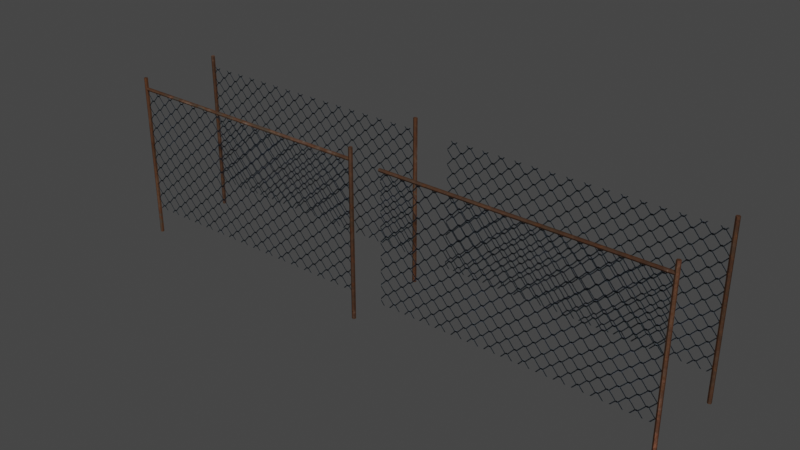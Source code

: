 # Source: Sketchfab_2023_02_26_14_04_43.blend  (saved by Blender 3.4.6; exported with 4.5.12 LTS)
import bpy
from mathutils import Matrix  # noqa: F401  (used for matrix-valued properties, if any)

bpy.ops.wm.read_factory_settings(use_empty=True)
scene = bpy.context.scene
scene.name = 'Scene'

# ---- collections
col_collection = bpy.data.collections.new('Collection'); scene.collection.children.link(col_collection)

# ---- images (referenced by path relative to the original .blend; pixels are not part of the script)
import os
ASSET_DIR = os.environ.get("B2B_ASSET_DIR", "")  # directory of the original .blend (textures are referenced by path, not embedded)
HERE = os.path.dirname(os.path.abspath(__file__))  # packed textures are extracted next to this script under _unpacked/

def load_image(name, relpath, width, height, colorspace="sRGB"):
    """Load a texture the original file referenced (path relative to the .blend, or extracted next to this script)."""
    p = next((c for c in (os.path.join(HERE, relpath), os.path.join(ASSET_DIR, relpath)) if relpath and os.path.exists(c)), "")
    if p:
        img = bpy.data.images.load(p, check_existing=True)
        img.name = name
    else:  # same state as the original file: an image datablock whose file is absent (Cycles renders it pink)
        img = bpy.data.images.new(name, width, height)
        img.source = "FILE"
        img.filepath = "//" + (relpath or name)
    img.colorspace_settings.name = colorspace
    return img
img_texturescom_metal_piperusted2_1_82x0_47_512_albedo_png = load_image('TexturesCom_Metal_PipeRusted2_1.82x0.47_512_albedo.png', '_unpacked/TexturesCom_Metal_PipeRusted2_1.82x0.47_512_albedo.67d6f67e.png', 256, 66, 'sRGB')
img_texturescom_metalvarious0026_1_seamless_s_png = load_image('TexturesCom_MetalVarious0026_1_seamless_S.png', '_unpacked/TexturesCom_MetalVarious0026_1_seamless_S.cededbf4.png', 256, 270, 'sRGB')

# ---- materials (node trees are filled in below, after node groups)
mat_rusted_pipe = bpy.data.materials.new('rusted_pipe')
mat_rusted_pipe.use_transparent_shadow = False
mat_texturescom_metalvarious0026_1_seamless_s = bpy.data.materials.new('TexturesCom_MetalVarious0026_1_seamless_S')
mat_texturescom_metalvarious0026_1_seamless_s.surface_render_method = 'BLENDED'
mat_texturescom_metalvarious0026_1_seamless_s.blend_method = 'BLEND'

# ---- material node trees
mat_rusted_pipe.use_nodes = True; mat_rusted_pipe.node_tree.nodes.clear()
_N = mat_rusted_pipe.node_tree.nodes; _L = mat_rusted_pipe.node_tree.links
n0 = _N.new('ShaderNodeBsdfPrincipled'); n0.name = 'Principled BSDF'; n0.location = (10, 300)
n0.distribution = 'GGX'
n0.subsurface_method = 'RANDOM_WALK_SKIN'
n0.inputs[2].default_value = 1.0
n0.inputs[3].default_value = 1.45
n0.inputs[13].default_value = 0.0
n0.inputs[27].default_value = (0.0, 0.0, 0.0, 1.0)
n0.inputs[28].default_value = 1.0
n1 = _N.new('ShaderNodeOutputMaterial'); n1.name = 'Material Output'; n1.location = (300, 300)
n2 = _N.new('ShaderNodeTexImage'); n2.name = 'Image Texture'; n2.location = (-280, 271)
n2.image = img_texturescom_metal_piperusted2_1_82x0_47_512_albedo_png
n2.interpolation = 'Closest'
_L.new(n0.outputs[0], n1.inputs[0])
_L.new(n2.outputs[0], n0.inputs[0])
n1.is_active_output = True
mat_texturescom_metalvarious0026_1_seamless_s.use_nodes = True; mat_texturescom_metalvarious0026_1_seamless_s.node_tree.nodes.clear()
_N = mat_texturescom_metalvarious0026_1_seamless_s.node_tree.nodes; _L = mat_texturescom_metalvarious0026_1_seamless_s.node_tree.links
n0 = _N.new('ShaderNodeOutputMaterial'); n0.name = 'Material Output'; n0.location = (300, 300)
n1 = _N.new('ShaderNodeTexImage'); n1.name = 'Image Texture'; n1.location = (-200, 300)
n1.image = img_texturescom_metalvarious0026_1_seamless_s_png
n1.interpolation = 'Closest'
n2 = _N.new('ShaderNodeBsdfPrincipled'); n2.name = 'Principled BSDF'; n2.location = (0, 300)
n2.distribution = 'GGX'
n2.subsurface_method = 'RANDOM_WALK_SKIN'
n2.inputs[2].default_value = 1.0
n2.inputs[3].default_value = 1.45
n2.inputs[11].default_value = 1.01
n2.inputs[13].default_value = 0.0
n2.inputs[27].default_value = (0.0, 0.0, 0.0, 1.0)
n2.inputs[28].default_value = 1.0
_L.new(n1.outputs[0], n2.inputs[0])
_L.new(n1.outputs[1], n2.inputs[4])
_L.new(n2.outputs[0], n0.inputs[0])
n0.is_active_output = True

# ---- world
world_world = bpy.data.worlds.new('World'); scene.world = world_world
world_world.use_nodes = True; world_world.node_tree.nodes.clear()
_N = world_world.node_tree.nodes; _L = world_world.node_tree.links
n0 = _N.new('ShaderNodeOutputWorld'); n0.name = 'World Output'; n0.location = (300, 300)
n1 = _N.new('ShaderNodeBackground'); n1.name = 'Background'; n1.location = (10, 300)
n1.inputs[0].default_value = (0.05088, 0.05088, 0.05088, 1.0)
_L.new(n1.outputs[0], n0.inputs[0])
n0.is_active_output = True
world_world.color = (0.05088, 0.05088, 0.05088)
world_world.use_sun_shadow = False
world_world.sun_shadow_jitter_overblur = 0.0

# ---- meshes
me_cylinder = bpy.data.meshes.new('Cylinder')
me_cylinder.from_pydata([(1.331, 0.02045, -0.1232), (1.331, 0.02045, 1.544), (1.348, 0.01045, -0.1232), (1.348, 0.01045, 1.544), (1.348, -0.009551, -0.1232), (1.348, -0.009551, 1.544), (1.331, -0.01955, -0.1232), (1.331, -0.01955, 1.544), (1.313, -0.009551, -0.1232), (1.313, -0.009551, 1.544), (1.313, 0.01045, -0.1232), (1.313, 0.01045, 1.544), (-1.331, 0.02045, -0.1232), (-1.331, 0.02045, 1.544), (-1.348, 0.01045, -0.1232), (-1.348, 0.01045, 1.544), (-1.348, -0.009551, -0.1232), (-1.348, -0.009551, 1.544), (-1.331, -0.01955, -0.1232), (-1.331, -0.01955, 1.544), (-1.313, -0.009551, -0.1232), (-1.313, -0.009551, 1.544), (-1.313, 0.01045, -0.1232), (-1.313, 0.01045, 1.544), (-1.338, -7.611e-09, 1.43), (1.338, -7.611e-09, 1.43), (-1.338, 7.611e-09, 0.1534), (1.338, 7.611e-09, 0.1534)], [], [(0, 1, 3, 2), (2, 3, 5, 4), (4, 5, 7, 6), (6, 7, 9, 8), (3, 1, 11, 9, 7, 5), (8, 9, 11, 10), (10, 11, 1, 0), (12, 14, 15, 13), (14, 16, 17, 15), (16, 18, 19, 17), (18, 20, 21, 19), (15, 17, 19, 21, 23, 13), (20, 22, 23, 21), (22, 12, 13, 23), (24, 25, 27, 26)])
me_cylinder.polygons.foreach_set('material_index', [0, 0, 0, 0, 0, 0, 0, 0, 0, 0, 0, 0, 0, 0, 1])
_uv = me_cylinder.uv_layers.new(name='UVMap')
_uv.uv.foreach_set('vector', [5.96e-08, 0.04653, 1.0, 0.04653, 1.0, 0.09306, 5.96e-08, 0.09306, 5.96e-08, 0.09306, 1.0, 0.09306, 1.0, 0.1396, 5.96e-08, 0.1396, 5.96e-08, 0.1396, 1.0, 0.1396, 1.0, 0.1861, 5.96e-08, 0.1861, 5.96e-08, 0.1861, 1.0, 0.1861, 1.0, 0.2327, 5.96e-08, 0.2327, 0.2078, 0.6615, 0.1974, 0.6848, 0.187, 0.6615, 0.187, 0.615, 0.1974, 0.5917, 0.2078, 0.615, 5.96e-08, 0.2327, 1.0, 0.2327, 1.0, 0.2792, 5.96e-08, 0.2792, 0.0, 0.0, 1.0, 2.384e-07, 1.0, 0.04653, 5.96e-08, 0.04653, 1.0, 0.2965, 1.0, 0.3431, 1.192e-07, 0.3431, 1.192e-07, 0.2965, 1.0, 0.3431, 1.0, 0.3896, 1.192e-07, 0.3896, 1.192e-07, 0.3431, 1.0, 0.3896, 1.0, 0.4361, 1.192e-07, 0.4361, 1.192e-07, 0.3896, 1.0, 0.4361, 1.0, 0.4827, 1.192e-07, 0.4827, 1.192e-07, 0.4361, 0.4246, 0.7481, 0.4186, 0.7078, 0.4246, 0.6675, 0.4365, 0.6675, 0.4425, 0.7078, 0.4365, 0.7481, 1.0, 0.4827, 1.0, 0.5292, 1.192e-07, 0.5292, 1.192e-07, 0.4827, 1.0, 0.25, 1.0, 0.2965, 1.192e-07, 0.2965, 0.0, 0.25, -0.001481, 2.0, -0.001481, 0.0, 1.004, 2.261e-07, 1.004, 2.0])
me_cylinder.materials.append(mat_rusted_pipe)
me_cylinder.materials.append(mat_texturescom_metalvarious0026_1_seamless_s)
me_cylinder.update()
me_texturescom_metalvarious0026_1_seamless_s_004 = bpy.data.meshes.new('TexturesCom_MetalVarious0026_1_seamless_S.004')
me_texturescom_metalvarious0026_1_seamless_s_004.from_pydata([(-1.338, -1.43, 0.008597), (1.339, -1.43, 0.008597), (-1.338, -0.1534, 0.008597), (1.339, -0.1534, 0.008597), (1.319, -1.431, 0.02589), (-1.329, -1.431, 0.02589), (1.319, -1.446, 0.01755), (-1.329, -1.446, 0.01755), (1.319, -1.446, 0.0008519), (-1.329, -1.446, 0.0008519), (1.319, -1.431, -0.007495), (-1.329, -1.431, -0.007495), (1.319, -1.417, 0.0008519), (-1.329, -1.417, 0.0008519), (1.319, -1.417, 0.01755), (-1.329, -1.417, 0.01755), (1.331, 0.1232, 0.02905), (1.331, -1.544, 0.02905), (1.348, 0.1232, 0.01905), (1.348, -1.544, 0.01905), (1.348, 0.1232, -0.0009537), (1.348, -1.544, -0.0009537), (1.331, 0.1232, -0.01095), (1.331, -1.544, -0.01095), (1.314, 0.1232, -0.0009537), (1.314, -1.544, -0.0009537), (1.314, 0.1232, 0.01905), (1.314, -1.544, 0.01905), (-1.33, 0.1232, 0.02905), (-1.33, -1.544, 0.02905), (-1.347, 0.1232, 0.01905), (-1.347, -1.544, 0.01905), (-1.347, 0.1232, -0.0009537), (-1.347, -1.544, -0.0009537), (-1.33, 0.1232, -0.01095), (-1.33, -1.544, -0.01095), (-1.313, 0.1232, -0.0009537), (-1.313, -1.544, -0.0009537), (-1.313, 0.1232, 0.01905), (-1.313, -1.544, 0.01905)], [], [(0, 1, 3, 2), (4, 5, 7, 6), (6, 7, 9, 8), (8, 9, 11, 10), (10, 11, 13, 12), (12, 13, 15, 14), (14, 15, 5, 4), (16, 17, 19, 18), (18, 19, 21, 20), (20, 21, 23, 22), (22, 23, 25, 24), (19, 17, 27, 25, 23, 21), (24, 25, 27, 26), (26, 27, 17, 16), (28, 30, 31, 29), (30, 32, 33, 31), (32, 34, 35, 33), (34, 36, 37, 35), (31, 33, 35, 37, 39, 29), (36, 38, 39, 37), (38, 28, 29, 39)])
me_texturescom_metalvarious0026_1_seamless_s_004.polygons.foreach_set('material_index', [0, 1, 1, 1, 1, 1, 1, 1, 1, 1, 1, 1, 1, 1, 1, 1, 1, 1, 1, 1, 1])
_uv = me_texturescom_metalvarious0026_1_seamless_s_004.uv_layers.new(name='UVMap')
_uv.uv.foreach_set('vector', [0.9897, 0.004444, 0.9897, 1.999, -0.01342, 1.999, -0.01342, 0.004444, 1.0, 0.1223, 2.347e-07, 0.1223, 2.049e-07, 0.09781, 1.0, 0.09781, 1.0, 0.09781, 2.049e-07, 0.09781, 1.155e-07, 0.07335, 1.0, 0.07335, 1.0, 0.07335, 1.155e-07, 0.07335, 8.941e-08, 0.0489, 1.0, 0.0489, 1.0, 0.0489, 8.941e-08, 0.0489, 2.98e-08, 0.02445, 1.0, 0.02445, 1.0, 0.02445, 2.98e-08, 0.02445, 0.0, 0.0, 1.0, 4.768e-07, 1.0, 0.1467, 2.757e-07, 0.1467, 2.347e-07, 0.1223, 1.0, 0.1223, 8.941e-08, 0.4104, 0.6295, 0.4104, 0.6295, 0.4396, 8.941e-08, 0.4396, 8.941e-08, 0.4396, 0.6295, 0.4396, 0.6295, 0.4689, 8.941e-08, 0.4689, 8.941e-08, 0.4689, 0.6295, 0.4689, 0.6295, 0.4982, 7.451e-08, 0.4982, 7.451e-08, 0.3225, 0.6295, 0.3225, 0.6295, 0.3518, 8.941e-08, 0.3518, 0.01133, 0.549, 0.003776, 0.549, 0.0, 0.5236, 0.003776, 0.4982, 0.01133, 0.4982, 0.0151, 0.5236, 8.941e-08, 0.3518, 0.6295, 0.3518, 0.6295, 0.3811, 0.0, 0.3811, 0.0, 0.3811, 0.6295, 0.3811, 0.6295, 0.4104, 8.941e-08, 0.4104, 0.6295, 0.2346, 0.6295, 0.2639, 2.98e-08, 0.2639, 2.98e-08, 0.2346, 0.6295, 0.2639, 0.6295, 0.2932, 0.0, 0.2932, 2.98e-08, 0.2639, 0.6295, 0.2932, 0.6295, 0.3225, 0.0, 0.3225, 0.0, 0.2932, 0.6295, 0.1467, 0.6295, 0.176, 2.98e-08, 0.176, 2.98e-08, 0.1467, 0.0151, 0.5236, 0.01888, 0.4982, 0.02643, 0.4982, 0.03021, 0.5236, 0.02643, 0.549, 0.01888, 0.549, 0.6295, 0.176, 0.6295, 0.2053, 2.98e-08, 0.2053, 2.98e-08, 0.176, 0.6295, 0.2053, 0.6295, 0.2346, 2.98e-08, 0.2346, 2.98e-08, 0.2053])
me_texturescom_metalvarious0026_1_seamless_s_004.materials.append(mat_texturescom_metalvarious0026_1_seamless_s)
me_texturescom_metalvarious0026_1_seamless_s_004.materials.append(mat_rusted_pipe)
me_texturescom_metalvarious0026_1_seamless_s_004.update()
me_cylinder_007 = bpy.data.meshes.new('Cylinder.007')
me_cylinder_007.from_pydata([(1.36, 0.02051, -0.1212), (1.36, 0.02051, 1.546), (1.378, 0.01051, -0.1212), (1.378, 0.01051, 1.546), (1.378, -0.009494, -0.1212), (1.378, -0.009494, 1.546), (1.36, -0.01949, -0.1212), (1.36, -0.01949, 1.546), (1.343, -0.009494, -0.1212), (1.343, -0.009494, 1.546), (1.343, 0.01051, -0.1212), (1.343, 0.01051, 1.546), (-1.308, 0.001707, 1.43), (1.369, 0.001707, 1.43), (-1.308, 0.001707, 0.1534), (1.369, 0.001707, 0.1534)], [], [(0, 1, 3, 2), (2, 3, 5, 4), (4, 5, 7, 6), (6, 7, 9, 8), (3, 1, 11, 9, 7, 5), (8, 9, 11, 10), (10, 11, 1, 0), (12, 13, 15, 14)])
me_cylinder_007.polygons.foreach_set('material_index', [0, 0, 0, 0, 0, 0, 0, 1])
_uv = me_cylinder_007.uv_layers.new(name='UVMap')
_uv.uv.foreach_set('vector', [1.0, 0.4827, 0.0, 0.4827, 0.0, 0.4361, 1.0, 0.4361, 1.0, 0.4361, 0.0, 0.4361, 5.96e-08, 0.3896, 1.0, 0.3896, 1.0, 0.3896, 5.96e-08, 0.3896, 0.0, 0.3431, 1.0, 0.3431, 1.0, 0.3431, 0.0, 0.3431, 0.0, 0.2965, 1.0, 0.2965, 0.02399, 0.5695, 0.01799, 0.6098, 0.005998, 0.6098, 0.0, 0.5695, 0.005998, 0.5292, 0.01799, 0.5292, 1.0, 0.2965, 0.0, 0.2965, 0.0, 0.25, 1.0, 0.25, 1.0, 0.5292, 0.0, 0.5292, 0.0, 0.4827, 1.0, 0.4827, -0.001481, 2.0, -0.001481, 0.0, 1.004, 1.13e-07, 1.004, 2.0])
me_cylinder_007.materials.append(mat_rusted_pipe)
me_cylinder_007.materials.append(mat_texturescom_metalvarious0026_1_seamless_s)
me_cylinder_007.update()
me_cylinder_008 = bpy.data.meshes.new('Cylinder.008')
me_cylinder_008.from_pydata([(1.333, 0.02037, -0.128), (1.333, 0.02037, 1.539), (1.35, 0.01037, -0.128), (1.35, 0.01037, 1.539), (1.35, -0.009628, -0.128), (1.35, -0.009628, 1.539), (1.333, -0.01963, -0.128), (1.333, -0.01963, 1.539), (1.316, -0.009628, -0.128), (1.316, -0.009628, 1.539), (1.316, 0.01037, -0.128), (1.316, 0.01037, 1.539), (-1.338, 0.00132, 1.43), (1.338, 0.00132, 1.43), (-1.338, 0.00132, 0.1534), (1.338, 0.00132, 0.1534), (1.335, 0.01741, 1.431), (-1.346, 0.01741, 1.431), (1.335, 0.009065, 1.446), (-1.346, 0.009065, 1.446), (1.335, -0.007629, 1.446), (-1.346, -0.007629, 1.446), (1.335, -0.01598, 1.431), (-1.346, -0.01598, 1.431), (1.335, -0.007629, 1.417), (-1.346, -0.007629, 1.417), (1.335, 0.009065, 1.417), (-1.346, 0.009065, 1.417)], [], [(0, 1, 3, 2), (2, 3, 5, 4), (4, 5, 7, 6), (6, 7, 9, 8), (3, 1, 11, 9, 7, 5), (8, 9, 11, 10), (10, 11, 1, 0), (12, 13, 15, 14), (16, 17, 19, 18), (18, 19, 21, 20), (20, 21, 23, 22), (22, 23, 25, 24), (19, 17, 27, 25, 23, 21), (24, 25, 27, 26), (26, 27, 17, 16)])
me_cylinder_008.polygons.foreach_set('material_index', [0, 0, 0, 0, 0, 0, 0, 1, 0, 0, 0, 0, 0, 0, 0])
_uv = me_cylinder_008.uv_layers.new(name='UVMap')
_uv.uv.foreach_set('vector', [1.49e-08, 0.6067, 0.6217, 0.6067, 0.6217, 0.6356, 1.49e-08, 0.6356, 1.49e-08, 0.6356, 0.6217, 0.6356, 0.6217, 0.6645, 1.49e-08, 0.6645, 1.49e-08, 0.6645, 0.6217, 0.6645, 0.6217, 0.6935, 0.0, 0.6935, 0.0, 0.5199, 0.6217, 0.5199, 0.6217, 0.5488, 1.49e-08, 0.5488, 0.0, 0.3435, 0.003729, 0.3185, 0.01119, 0.3185, 0.01492, 0.3435, 0.01119, 0.3686, 0.003729, 0.3686, 1.49e-08, 0.5488, 0.6217, 0.5488, 0.6217, 0.5778, 1.49e-08, 0.5778, 1.49e-08, 0.5778, 0.6217, 0.5778, 0.6217, 0.6067, 1.49e-08, 0.6067, -0.00655, 1.997, -0.00655, -0.003202, 0.9994, -0.003202, 0.9994, 1.997, 0.0, 0.3991, 1.0, 0.3991, 1.0, 0.4233, 7.078e-08, 0.4233, 7.078e-08, 0.4233, 1.0, 0.4233, 1.0, 0.4474, 7.078e-08, 0.4474, 7.078e-08, 0.4474, 1.0, 0.4474, 1.0, 0.4716, 7.078e-08, 0.4716, 7.078e-08, 0.4716, 1.0, 0.4716, 1.0, 0.4957, 1.006e-07, 0.4957, 0.02426, 0.4419, 0.0328, 0.4419, 0.03707, 0.4706, 0.0328, 0.4993, 0.02426, 0.4993, 0.01999, 0.4706, 1.006e-07, 0.4957, 1.0, 0.4957, 1.0, 0.5199, 1.006e-07, 0.5199, 0.0, 0.375, 1.0, 0.375, 1.0, 0.3991, 0.0, 0.3991])
me_cylinder_008.materials.append(mat_rusted_pipe)
me_cylinder_008.materials.append(mat_texturescom_metalvarious0026_1_seamless_s)
me_cylinder_008.update()
arm_metarig = bpy.data.armatures.new('metarig')  # bones are not reproduced

# ---- objects
ob_metarig = bpy.data.objects.new('metarig', arm_metarig)
ob_cylinder = bpy.data.objects.new('Cylinder', me_cylinder)
ob_texturescom_metalvarious0026_1_seamless_s_002 = bpy.data.objects.new('TexturesCom_MetalVarious0026_1_seamless_S.002', me_texturescom_metalvarious0026_1_seamless_s_004)
ob_cylinder_001 = bpy.data.objects.new('Cylinder.001', me_cylinder_007)
ob_cylinder_004 = bpy.data.objects.new('Cylinder.004', me_cylinder_008)

# ---- transforms, parenting, visibility, modifiers, constraints
ob_metarig.location = (0.0, 0.2624, 0.0)
ob_cylinder.location = (0.0, -1.112, 0.0)
ob_texturescom_metalvarious0026_1_seamless_s_002.location = (0.0, -1.98, 0.0)
ob_texturescom_metalvarious0026_1_seamless_s_002.rotation_euler = (4.712, -0.0, 0.0)
ob_cylinder_001.location = (3.0, -1.112, 0.0)
ob_cylinder_004.location = (3.0, -1.98, 0.0)

# ---- collection membership
col_collection.objects.link(ob_metarig)
col_collection.objects.link(ob_cylinder)
col_collection.objects.link(ob_texturescom_metalvarious0026_1_seamless_s_002)
col_collection.objects.link(ob_cylinder_001)
col_collection.objects.link(ob_cylinder_004)

# ---- scene / render settings (as saved in the file)
scene.frame_start = 1; scene.frame_end = 250; scene.frame_set(1)
scene.render.engine = 'BLENDER_EEVEE_NEXT'
scene.cycles.sampling_pattern = 'TABULATED_SOBOL'
scene.cycles.use_light_tree = False
scene.view_settings.view_transform = 'Filmic'
bpy.context.view_layer.update()

# ---- added for rendering (the .blend has no active camera and no usable light): camera, sun
cam_auto = bpy.data.cameras.new('AutoCamera')
cam_auto.lens = 50.0
cam_auto.sensor_width = 36.0
cam_auto.clip_end = 1000.0
ob_auto_camera = bpy.data.objects.new('AutoCamera', cam_auto)
scene.collection.objects.link(ob_auto_camera)
ob_auto_camera.location = (7.09751, -8.24474, 5.17511)
ob_auto_camera.rotation_euler = (1.09748, -7.21219e-08, 0.694738)
scene.camera = ob_auto_camera
light_auto_sun = bpy.data.lights.new('AutoSun', 'SUN')
light_auto_sun.energy = 3.0
light_auto_sun.angle = 0.0523599
ob_auto_sun = bpy.data.objects.new('AutoSun', light_auto_sun)
scene.collection.objects.link(ob_auto_sun)
ob_auto_sun.rotation_euler = (0.872665, 0.174533, 0.523599)
bpy.context.view_layer.update()
